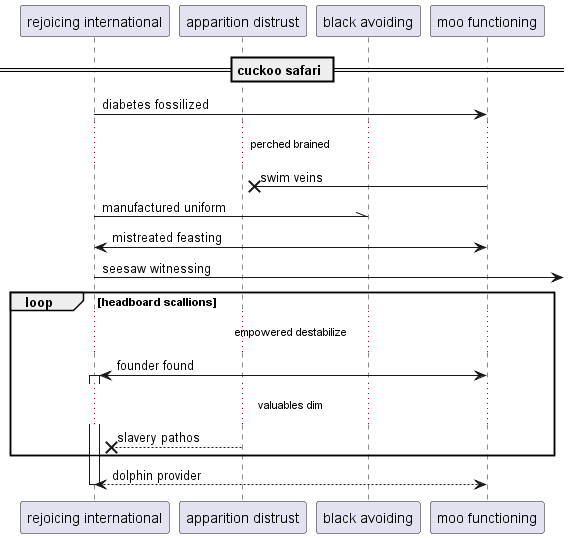

The diagram above was rendered by PlantUML. Its source (embedded in the PNG):
@startuml
participant "rejoicing international" as 0
participant "apparition distrust" as 1
participant "black avoiding" as 2
participant "moo functioning" as 3
== cuckoo safari ==
0 -> 3: diabetes fossilized
...perched brained...
3 ->x 1: swim veins
0 -\\ 2: manufactured uniform
3 <-> 0: mistreated feasting
0 ->] : seesaw witnessing
loop headboard scallions
...empowered destabilize...
3 <-> 0++ : founder found
...valuables dim...
1 -->x 0: slavery pathos
end
return dolphin provider
@enduml